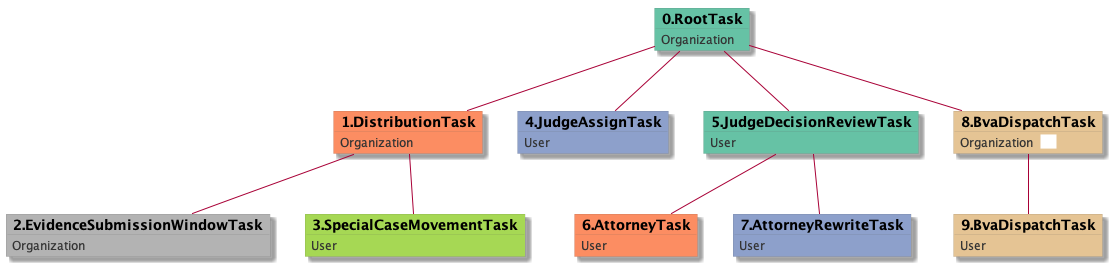

The diagram above was rendered by PlantUML. Its source (embedded in the PNG):
@startuml
skinparam {
  ObjectBorderColor #555
  ObjectBorderThickness 0
  ObjectFontStyle bold
  ObjectFontSize 14
  ObjectAttributeFontColor #333
  ObjectAttributeFontSize 12
}
  object 0.RootTask #66c2a5 {
Organization
}
  object 1.DistributionTask #fc8d62 {
Organization
}
  object 2.EvidenceSubmissionWindowTask #b3b3b3 {
Organization
}
  object 3.SpecialCaseMovementTask #a6d854 {
User
}
  object 4.JudgeAssignTask #8da0cb {
User
}
  object 5.JudgeDecisionReviewTask #66c2a5 {
User
}
  object 6.AttorneyTask #fc8d62 {
User
}
  object 7.AttorneyRewriteTask #8da0cb {
User
}
  object 8.BvaDispatchTask #e5c494 {
Organization  <back:white>    </back>
}
  object 9.BvaDispatchTask #e5c494 {
User
}
0.RootTask -- 1.DistributionTask
1.DistributionTask -- 2.EvidenceSubmissionWindowTask
1.DistributionTask -- 3.SpecialCaseMovementTask
0.RootTask -- 4.JudgeAssignTask
0.RootTask -- 5.JudgeDecisionReviewTask
5.JudgeDecisionReviewTask -- 6.AttorneyTask
5.JudgeDecisionReviewTask -- 7.AttorneyRewriteTask
0.RootTask -- 8.BvaDispatchTask
8.BvaDispatchTask -- 9.BvaDispatchTask
@enduml